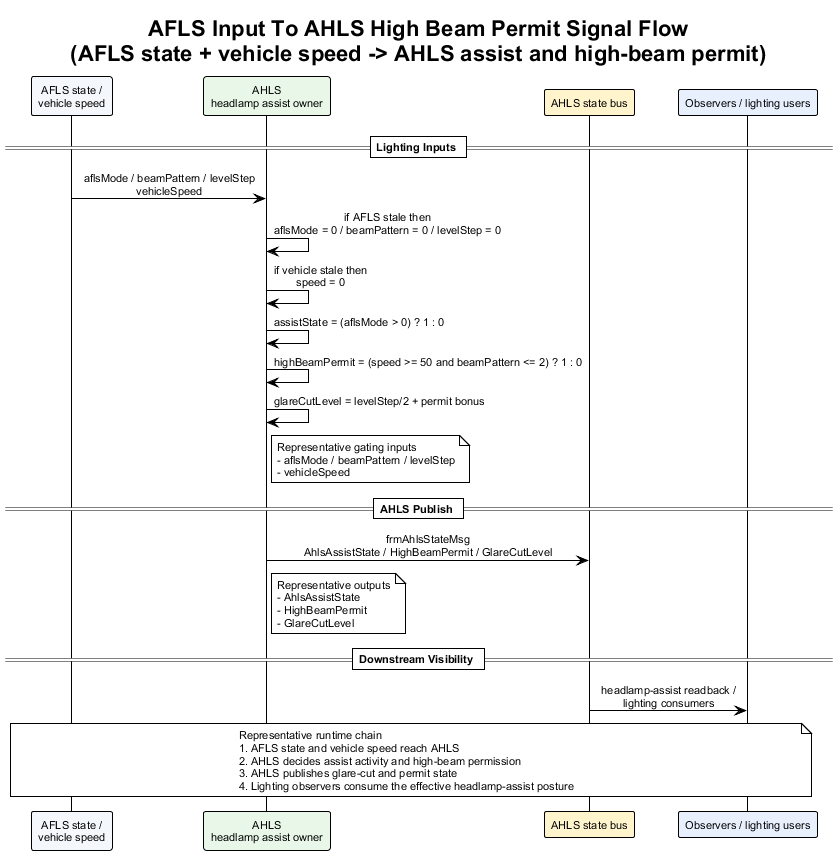

The diagram above was rendered by PlantUML. Its source (embedded in the PNG):
@startuml afls_input_to_ahls_high_beam_permit_signal_flow
!theme plain
skinparam backgroundColor #FFFFFF
skinparam defaultFontName Arial
skinparam defaultFontSize 11
skinparam sequenceMessageAlign center
skinparam responseMessageBelowArrow true

title AFLS Input To AHLS High Beam Permit Signal Flow\n(AFLS state + vehicle speed -> AHLS assist and high-beam permit)

participant "AFLS state /\nvehicle speed" as LightCtx #F4F7FB
participant "AHLS\nheadlamp assist owner" as AHLS #E8F7E8
participant "AHLS state bus" as AhlsBus #FFF4CC
participant "Observers / lighting users" as Obs #E8F0FE

== Lighting Inputs ==

LightCtx -> AHLS : aflsMode / beamPattern / levelStep\nvehicleSpeed
AHLS -> AHLS : if AFLS stale then\naflsMode = 0 / beamPattern = 0 / levelStep = 0
AHLS -> AHLS : if vehicle stale then\nspeed = 0
AHLS -> AHLS : assistState = (aflsMode > 0) ? 1 : 0
AHLS -> AHLS : highBeamPermit = (speed >= 50 and beamPattern <= 2) ? 1 : 0
AHLS -> AHLS : glareCutLevel = levelStep/2 + permit bonus
note right of AHLS
Representative gating inputs
- aflsMode / beamPattern / levelStep
- vehicleSpeed
end note

== AHLS Publish ==

AHLS -> AhlsBus : frmAhlsStateMsg\nAhlsAssistState / HighBeamPermit / GlareCutLevel
note right of AHLS
Representative outputs
- AhlsAssistState
- HighBeamPermit
- GlareCutLevel
end note

== Downstream Visibility ==

AhlsBus -> Obs : headlamp-assist readback /\nlighting consumers

note over LightCtx, Obs
Representative runtime chain
1. AFLS state and vehicle speed reach AHLS
2. AHLS decides assist activity and high-beam permission
3. AHLS publishes glare-cut and permit state
4. Lighting observers consume the effective headlamp-assist posture
end note

@enduml